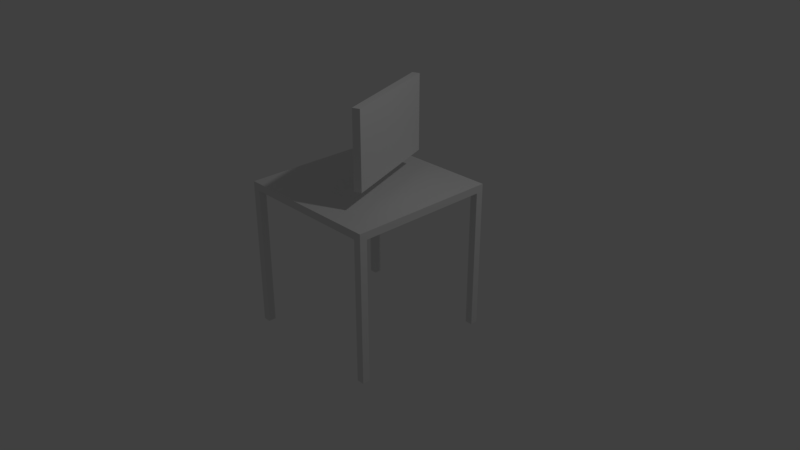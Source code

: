 # Source: desk.blend  (saved by Blender 2.79.0; exported with 4.5.12 LTS)
import bpy
from mathutils import Matrix  # noqa: F401  (used for matrix-valued properties, if any)

bpy.ops.wm.read_factory_settings(use_empty=True)
scene = bpy.context.scene
scene.name = 'Scene'

# ---- collections
col_collection_1 = bpy.data.collections.new('Collection 1'); scene.collection.children.link(col_collection_1)

# ---- materials (node trees are filled in below, after node groups)
mat_desk_surface_material = bpy.data.materials.new('desk-surface-material')
mat_desk_surface_material.alpha_threshold = 0.0
mat_desk_surface_material.use_transparent_shadow = False
mat_desk_surface_material.roughness = 0.5
mat_desk_surface_material.line_color = (0.0, 0.0, 0.0, 1.0)
mat_leg_material = bpy.data.materials.new('leg-material')
mat_leg_material.alpha_threshold = 0.0
mat_leg_material.use_transparent_shadow = False
mat_leg_material.roughness = 0.5
mat_leg_material_001 = bpy.data.materials.new('leg-material.001')
mat_leg_material_001.alpha_threshold = 0.0
mat_leg_material_001.use_transparent_shadow = False
mat_leg_material_001.roughness = 0.5
mat_leg_material_002 = bpy.data.materials.new('leg-material.002')
mat_leg_material_002.alpha_threshold = 0.0
mat_leg_material_002.use_transparent_shadow = False
mat_leg_material_002.roughness = 0.5
mat_leg_material_003 = bpy.data.materials.new('leg-material.003')
mat_leg_material_003.alpha_threshold = 0.0
mat_leg_material_003.use_transparent_shadow = False
mat_leg_material_003.roughness = 0.5

# ---- material node trees

# ---- world
world_world = bpy.data.worlds.new('World'); scene.world = world_world
world_world.color = (0.05088, 0.05088, 0.05088)
world_world.use_sun_shadow = False
world_world.sun_shadow_jitter_overblur = 0.0
world_world.cycles.sampling_method = 'MANUAL'

# ---- cameras
cam_camera = bpy.data.cameras.new('Camera')
cam_camera.clip_end = 100.0
cam_camera.lens = 35.0
cam_camera.sensor_width = 32.0
cam_camera.sensor_height = 18.0
cam_camera.ortho_scale = 7.314
cam_camera.dof.focus_distance = 0.0
cam_camera.dof.aperture_fstop = 128.0

# ---- lights
light_lamp = bpy.data.lights.new('Lamp', 'POINT')
light_lamp.transmission_factor = 0.0
light_lamp.cutoff_distance = 30.0
light_lamp.energy = 100.0
light_lamp.shadow_buffer_clip_start = 1.001
light_lamp.shadow_soft_size = 0.1
light_lamp.shadow_maximum_resolution = 0.006
light_lamp.use_absolute_resolution = True

# ---- meshes
me_screen_geo = bpy.data.meshes.new('screen-geo')
me_screen_geo.from_pydata([(0.9, -0.5, 0.5), (0.9, -0.5, 1.5), (0.9, 1.0, 0.5), (0.9, 1.0, 1.5), (1.0, -0.5, 0.5), (1.0, -0.5, 1.5), (1.0, 1.0, 0.5), (1.0, 1.0, 1.5)], [], [(0, 1, 3, 2), (2, 3, 7, 6), (6, 7, 5, 4), (4, 5, 1, 0), (2, 6, 4, 0), (7, 3, 1, 5)])
me_screen_geo.use_remesh_preserve_volume = False
me_screen_geo.use_remesh_preserve_attributes = False
me_screen_geo.use_mirror_vertex_groups = False
me_screen_geo.update()
me_desk_surface_geo = bpy.data.meshes.new('desk-surface-geo')
me_desk_surface_geo.from_pydata([(1.0, 1.0, -0.05), (1.0, -1.0, -0.05), (-1.0, -1.0, -0.05), (-1.0, 1.0, -0.05), (1.0, 1.0, 0.05), (1.0, -1.0, 0.05), (-1.0, -1.0, 0.05), (-1.0, 1.0, 0.05)], [], [(0, 1, 2, 3), (4, 7, 6, 5), (0, 4, 5, 1), (1, 5, 6, 2), (2, 6, 7, 3), (4, 0, 3, 7)])
_uv = me_desk_surface_geo.uv_layers.new(name='UVMap')
_uv.uv.foreach_set('vector', [0.4999, 0.9999, 0.0001447, 0.9999, 0.0001446, 0.5001, 0.4999, 0.5001, 0.4999, 0.4999, 0.0001448, 0.4999, 0.0001446, 0.0001448, 0.4999, 0.0001446, 0.9999, 0.07597, 0.9999, 0.101, 0.5001, 0.101, 0.5001, 0.07597, 0.9999, 0.05069, 0.9999, 0.07568, 0.5001, 0.07568, 0.5001, 0.0507, 0.5001, 0.02513, 0.5001, 0.0001452, 0.9999, 0.0001446, 0.9999, 0.02513, 0.9999, 0.02542, 0.9999, 0.05041, 0.5001, 0.05041, 0.5001, 0.02542])
me_desk_surface_geo.materials.append(mat_desk_surface_material)
me_desk_surface_geo.use_remesh_preserve_volume = False
me_desk_surface_geo.use_remesh_preserve_attributes = False
me_desk_surface_geo.use_mirror_vertex_groups = False
me_desk_surface_geo.update()
me_leg_geo = bpy.data.meshes.new('leg-geo')
me_leg_geo.from_pydata([(-0.05, -0.05002, -0.95), (-0.05, -0.05002, 0.95), (-0.05, 0.04998, -0.95), (-0.05, 0.04998, 0.95), (0.05, -0.05002, -0.95), (0.05, -0.05002, 0.95), (0.05, 0.04998, -0.95), (0.05, 0.04998, 0.95)], [], [(0, 1, 3, 2), (2, 3, 7, 6), (6, 7, 5, 4), (4, 5, 1, 0), (2, 6, 4, 0), (7, 3, 1, 5)])
_uv = me_leg_geo.uv_layers.new(name='UVMap')
_uv.uv.foreach_set('vector', [0.1584, 0.0001023, 0.1584, 0.9999, 0.1058, 0.9999, 0.1058, 0.0001023, 0.05272, 0.0001023, 0.05272, 0.9999, 0.0001027, 0.9999, 0.0001023, 0.0001023, 0.2112, 0.0001023, 0.2112, 0.9999, 0.1586, 0.9999, 0.1586, 0.0001023, 0.1055, 0.0001023, 0.1055, 0.9999, 0.05293, 0.9999, 0.05293, 0.0001023, 0.2114, 0.1055, 0.2114, 0.05293, 0.264, 0.05293, 0.264, 0.1055, 0.264, 0.05272, 0.2114, 0.05272, 0.2114, 0.0001023, 0.264, 0.0001023])
me_leg_geo.materials.append(mat_leg_material)
me_leg_geo.use_remesh_preserve_volume = False
me_leg_geo.use_remesh_preserve_attributes = False
me_leg_geo.use_mirror_vertex_groups = False
me_leg_geo.update()
me_leg_geo_001 = bpy.data.meshes.new('leg-geo.001')
me_leg_geo_001.from_pydata([(-0.05, -0.05002, -0.95), (-0.05, -0.05002, 0.95), (-0.05, 0.04998, -0.95), (-0.05, 0.04998, 0.95), (0.05, -0.05002, -0.95), (0.05, -0.05002, 0.95), (0.05, 0.04998, -0.95), (0.05, 0.04998, 0.95)], [], [(0, 1, 3, 2), (2, 3, 7, 6), (6, 7, 5, 4), (4, 5, 1, 0), (2, 6, 4, 0), (7, 3, 1, 5)])
_uv = me_leg_geo_001.uv_layers.new(name='UVMap')
_uv.uv.foreach_set('vector', [0.1584, 0.0001023, 0.1584, 0.9999, 0.1058, 0.9999, 0.1058, 0.0001023, 0.05272, 0.0001023, 0.05272, 0.9999, 0.0001027, 0.9999, 0.0001023, 0.0001023, 0.2112, 0.0001023, 0.2112, 0.9999, 0.1586, 0.9999, 0.1586, 0.0001023, 0.1055, 0.0001023, 0.1055, 0.9999, 0.05293, 0.9999, 0.05293, 0.0001023, 0.2114, 0.1055, 0.2114, 0.05293, 0.264, 0.05293, 0.264, 0.1055, 0.264, 0.05272, 0.2114, 0.05272, 0.2114, 0.0001023, 0.264, 0.0001023])
me_leg_geo_001.materials.append(mat_leg_material_001)
me_leg_geo_001.use_remesh_preserve_volume = False
me_leg_geo_001.use_remesh_preserve_attributes = False
me_leg_geo_001.use_mirror_vertex_groups = False
me_leg_geo_001.update()
me_leg_geo_002 = bpy.data.meshes.new('leg-geo.002')
me_leg_geo_002.from_pydata([(-0.05, -0.05002, -0.95), (-0.05, -0.05002, 0.95), (-0.05, 0.04998, -0.95), (-0.05, 0.04998, 0.95), (0.05, -0.05002, -0.95), (0.05, -0.05002, 0.95), (0.05, 0.04998, -0.95), (0.05, 0.04998, 0.95)], [], [(0, 1, 3, 2), (2, 3, 7, 6), (6, 7, 5, 4), (4, 5, 1, 0), (2, 6, 4, 0), (7, 3, 1, 5)])
_uv = me_leg_geo_002.uv_layers.new(name='UVMap')
_uv.uv.foreach_set('vector', [0.1584, 0.0001023, 0.1584, 0.9999, 0.1058, 0.9999, 0.1058, 0.0001023, 0.05272, 0.0001023, 0.05272, 0.9999, 0.0001027, 0.9999, 0.0001023, 0.0001023, 0.2112, 0.0001023, 0.2112, 0.9999, 0.1586, 0.9999, 0.1586, 0.0001023, 0.1055, 0.0001023, 0.1055, 0.9999, 0.05293, 0.9999, 0.05293, 0.0001023, 0.2114, 0.1055, 0.2114, 0.05293, 0.264, 0.05293, 0.264, 0.1055, 0.264, 0.05272, 0.2114, 0.05272, 0.2114, 0.0001023, 0.264, 0.0001023])
me_leg_geo_002.materials.append(mat_leg_material_002)
me_leg_geo_002.use_remesh_preserve_volume = False
me_leg_geo_002.use_remesh_preserve_attributes = False
me_leg_geo_002.use_mirror_vertex_groups = False
me_leg_geo_002.update()
me_leg_geo_003 = bpy.data.meshes.new('leg-geo.003')
me_leg_geo_003.from_pydata([(-0.05, -0.05002, -0.95), (-0.05, -0.05002, 0.95), (-0.05, 0.04998, -0.95), (-0.05, 0.04998, 0.95), (0.05, -0.05002, -0.95), (0.05, -0.05002, 0.95), (0.05, 0.04998, -0.95), (0.05, 0.04998, 0.95)], [], [(0, 1, 3, 2), (2, 3, 7, 6), (6, 7, 5, 4), (4, 5, 1, 0), (2, 6, 4, 0), (7, 3, 1, 5)])
_uv = me_leg_geo_003.uv_layers.new(name='UVMap')
_uv.uv.foreach_set('vector', [0.1584, 0.0001023, 0.1584, 0.9999, 0.1058, 0.9999, 0.1058, 0.0001023, 0.05272, 0.0001023, 0.05272, 0.9999, 0.0001027, 0.9999, 0.0001023, 0.0001023, 0.2112, 0.0001023, 0.2112, 0.9999, 0.1586, 0.9999, 0.1586, 0.0001023, 0.1055, 0.0001023, 0.1055, 0.9999, 0.05293, 0.9999, 0.05293, 0.0001023, 0.2114, 0.1055, 0.2114, 0.05293, 0.264, 0.05293, 0.264, 0.1055, 0.264, 0.05272, 0.2114, 0.05272, 0.2114, 0.0001023, 0.264, 0.0001023])
me_leg_geo_003.materials.append(mat_leg_material_003)
me_leg_geo_003.use_remesh_preserve_volume = False
me_leg_geo_003.use_remesh_preserve_attributes = False
me_leg_geo_003.use_mirror_vertex_groups = False
me_leg_geo_003.update()

# ---- objects
ob_screen = bpy.data.objects.new('screen', me_screen_geo)
ob_desk_surface = bpy.data.objects.new('desk-surface', me_desk_surface_geo)
ob_leg = bpy.data.objects.new('leg', me_leg_geo)
ob_leg_001 = bpy.data.objects.new('leg.001', me_leg_geo_001)
ob_leg_002 = bpy.data.objects.new('leg.002', me_leg_geo_002)
ob_leg_003 = bpy.data.objects.new('leg.003', me_leg_geo_003)
ob_lamp = bpy.data.objects.new('Lamp', light_lamp)
ob_camera = bpy.data.objects.new('Camera', cam_camera)

# ---- transforms, parenting, visibility, modifiers, constraints
ob_screen.location = (-0.5, -0.5, 0.75)
ob_screen.rotation_euler = (0.0, -0.0, 0.3491)
ob_screen.lineart.crease_threshold = 0.0
ob_desk_surface.location = (-1.04e-07, 7.451e-08, 0.95)
ob_desk_surface.lock_rotations_4d = False
ob_desk_surface.empty_display_type = 'ARROWS'
ob_desk_surface.lineart.crease_threshold = 0.0
ob_leg.parent = ob_desk_surface
ob_leg.matrix_parent_inverse = Matrix(((1.0, 0.0, 0.0, 1.04e-07), (0.0, 1.0, 0.0, -7.451e-08), (0.0, 0.0, 1.0, -0.95), (0.0, 0.0, 0.0, 1.0)))
ob_leg.location = (0.95, -0.95, -0.05)
ob_leg.lineart.crease_threshold = 0.0
ob_leg_001.parent = ob_desk_surface
ob_leg_001.matrix_parent_inverse = Matrix(((1.0, 0.0, 0.0, 1.04e-07), (0.0, 1.0, 0.0, -7.451e-08), (0.0, 0.0, 1.0, -0.95), (0.0, 0.0, 0.0, 1.0)))
ob_leg_001.location = (0.95, 0.95, -0.05)
ob_leg_001.lineart.crease_threshold = 0.0
ob_leg_002.parent = ob_desk_surface
ob_leg_002.matrix_parent_inverse = Matrix(((1.0, 0.0, 0.0, 1.04e-07), (0.0, 1.0, 0.0, -7.451e-08), (0.0, 0.0, 1.0, -0.95), (0.0, 0.0, 0.0, 1.0)))
ob_leg_002.location = (-0.95, 0.95, -0.05)
ob_leg_002.lineart.crease_threshold = 0.0
ob_leg_003.parent = ob_desk_surface
ob_leg_003.matrix_parent_inverse = Matrix(((1.0, 0.0, 0.0, 1.04e-07), (0.0, 1.0, 0.0, -7.451e-08), (0.0, 0.0, 1.0, -0.95), (0.0, 0.0, 0.0, 1.0)))
ob_leg_003.location = (-0.95, -0.95, -0.05)
ob_leg_003.lineart.crease_threshold = 0.0
ob_lamp.location = (4.076, 1.005, 5.904)
ob_lamp.rotation_euler = (0.6503, 0.05522, 1.866)
ob_lamp.lock_rotations_4d = False
ob_lamp.empty_display_type = 'ARROWS'
ob_lamp.color = (0.0, 0.0, 0.0, 0.0)
ob_lamp.lineart.crease_threshold = 0.0
ob_camera.location = (7.481, -6.508, 5.344)
ob_camera.rotation_euler = (1.109, 0.0, 0.8149)
ob_camera.lock_rotations_4d = False
ob_camera.empty_display_type = 'ARROWS'
ob_camera.color = (0.0, 0.0, 0.0, 0.0)
ob_camera.display_type = 'WIRE'
ob_camera.lineart.crease_threshold = 0.0

# ---- collection membership
col_collection_1.objects.link(ob_screen)
col_collection_1.objects.link(ob_desk_surface)
col_collection_1.objects.link(ob_leg)
col_collection_1.objects.link(ob_leg_001)
col_collection_1.objects.link(ob_leg_002)
col_collection_1.objects.link(ob_leg_003)
col_collection_1.objects.link(ob_lamp)
col_collection_1.objects.link(ob_camera)

# ---- scene / render settings (as saved in the file)
scene.camera = ob_camera
scene.frame_start = 1; scene.frame_end = 250; scene.frame_set(1)
scene.render.engine = 'BLENDER_EEVEE_NEXT'
scene.render.resolution_percentage = 50
scene.render.dither_intensity = 0.0
scene.cycles.use_denoising = False
scene.cycles.samples = 128
scene.cycles.sampling_pattern = 'TABULATED_SOBOL'
scene.cycles.use_adaptive_sampling = False
scene.cycles.use_light_tree = False
scene.cycles.blur_glossy = 0.0
scene.cycles.sample_clamp_indirect = 0.0
scene.view_settings.view_transform = 'Standard'
bpy.context.view_layer.update()
